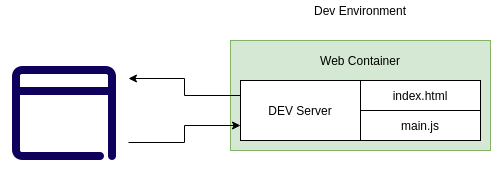

The diagram above was exported from draw.io. Its source (the exported page's mxGraphModel, read from the mxfile embedded in the PNG):
<mxGraphModel dx="1037" dy="597" grid="1" gridSize="10" guides="1" tooltips="1" connect="1" arrows="1" fold="1" page="1" pageScale="1" pageWidth="850" pageHeight="1100" math="0" shadow="0">
  <root>
    <mxCell id="0" />
    <mxCell id="1" parent="0" />
    <mxCell id="jnEqlXa1nQLjT3IyXS3v-1" value="" style="rounded=0;whiteSpace=wrap;html=1;fillColor=#d5e8d4;strokeColor=#82b366;" vertex="1" parent="1">
      <mxGeometry x="390" y="60" width="260" height="110" as="geometry" />
    </mxCell>
    <mxCell id="jnEqlXa1nQLjT3IyXS3v-15" style="edgeStyle=orthogonalEdgeStyle;rounded=0;orthogonalLoop=1;jettySize=auto;html=1;exitX=0;exitY=0.25;exitDx=0;exitDy=0;entryX=1;entryY=0.25;entryDx=0;entryDy=0;" edge="1" parent="1" source="jnEqlXa1nQLjT3IyXS3v-2" target="jnEqlXa1nQLjT3IyXS3v-14">
      <mxGeometry relative="1" as="geometry" />
    </mxCell>
    <mxCell id="jnEqlXa1nQLjT3IyXS3v-2" value="DEV Server" style="rounded=0;whiteSpace=wrap;html=1;" vertex="1" parent="1">
      <mxGeometry x="400" y="100" width="120" height="60" as="geometry" />
    </mxCell>
    <mxCell id="jnEqlXa1nQLjT3IyXS3v-3" value="index.html" style="rounded=0;whiteSpace=wrap;html=1;" vertex="1" parent="1">
      <mxGeometry x="520" y="100" width="120" height="30" as="geometry" />
    </mxCell>
    <mxCell id="jnEqlXa1nQLjT3IyXS3v-4" value="main.js" style="rounded=0;whiteSpace=wrap;html=1;" vertex="1" parent="1">
      <mxGeometry x="520" y="130" width="120" height="30" as="geometry" />
    </mxCell>
    <mxCell id="jnEqlXa1nQLjT3IyXS3v-5" value="Web Container" style="text;html=1;strokeColor=none;fillColor=none;align=center;verticalAlign=middle;whiteSpace=wrap;rounded=0;" vertex="1" parent="1">
      <mxGeometry x="475" y="70" width="90" height="20" as="geometry" />
    </mxCell>
    <mxCell id="jnEqlXa1nQLjT3IyXS3v-6" value="Dev Environment" style="text;html=1;strokeColor=none;fillColor=none;align=center;verticalAlign=middle;whiteSpace=wrap;rounded=0;" vertex="1" parent="1">
      <mxGeometry x="465" y="20" width="110" height="20" as="geometry" />
    </mxCell>
    <mxCell id="jnEqlXa1nQLjT3IyXS3v-16" style="edgeStyle=orthogonalEdgeStyle;rounded=0;orthogonalLoop=1;jettySize=auto;html=1;exitX=1;exitY=0.75;exitDx=0;exitDy=0;entryX=0;entryY=0.75;entryDx=0;entryDy=0;" edge="1" parent="1" source="jnEqlXa1nQLjT3IyXS3v-14" target="jnEqlXa1nQLjT3IyXS3v-2">
      <mxGeometry relative="1" as="geometry" />
    </mxCell>
    <mxCell id="jnEqlXa1nQLjT3IyXS3v-14" value="" style="shape=image;html=1;verticalAlign=top;verticalLabelPosition=bottom;labelBackgroundColor=#ffffff;imageAspect=0;aspect=fixed;image=https://cdn2.iconfinder.com/data/icons/thick-outlines-online-project-basics/128/20-blue_browser-window-web-128.png" vertex="1" parent="1">
      <mxGeometry x="160" y="66" width="128" height="128" as="geometry" />
    </mxCell>
  </root>
</mxGraphModel>